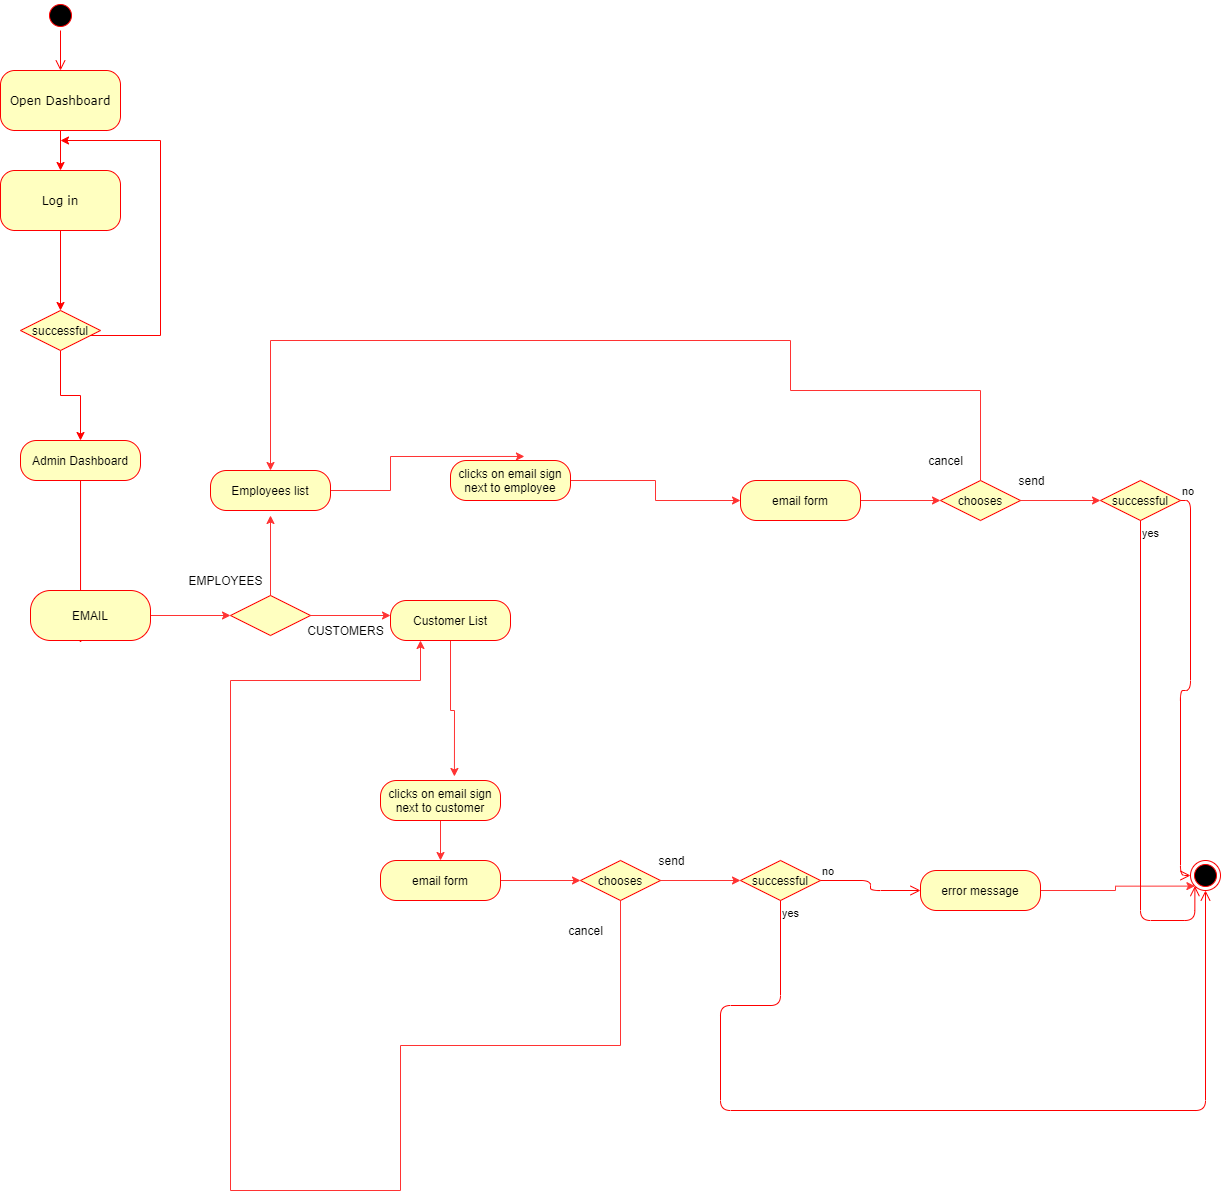

The diagram above was exported from draw.io. Its source (the exported page's mxGraphModel, read from the mxfile embedded in the PNG):
<mxGraphModel dx="4197" dy="1667" grid="1" gridSize="10" guides="1" tooltips="1" connect="1" arrows="1" fold="1" page="1" pageScale="1" pageWidth="1100" pageHeight="850" background="#ffffff" math="0" shadow="0">
  <root>
    <mxCell id="0" />
    <mxCell id="1" parent="0" />
    <mxCell id="382b91b5511bd0f7-1" value="" style="ellipse;html=1;shape=startState;fillColor=#000000;strokeColor=#ff0000;rounded=1;shadow=0;comic=0;labelBackgroundColor=none;fontFamily=Verdana;fontSize=12;fontColor=#000000;align=center;direction=south;" parent="1" vertex="1">
      <mxGeometry x="295" y="70" width="30" height="30" as="geometry" />
    </mxCell>
    <mxCell id="eIPt9XpsekfGYm1ixPby-89" value="" style="edgeStyle=orthogonalEdgeStyle;rounded=0;orthogonalLoop=1;jettySize=auto;html=1;strokeColor=#FF0000;" parent="1" source="382b91b5511bd0f7-6" target="382b91b5511bd0f7-7" edge="1">
      <mxGeometry relative="1" as="geometry" />
    </mxCell>
    <mxCell id="382b91b5511bd0f7-6" value="Open Dashboard" style="rounded=1;whiteSpace=wrap;html=1;arcSize=24;fillColor=#ffffc0;strokeColor=#ff0000;shadow=0;comic=0;labelBackgroundColor=none;fontFamily=Verdana;fontSize=12;fontColor=#000000;align=center;" parent="1" vertex="1">
      <mxGeometry x="250" y="140" width="120" height="60" as="geometry" />
    </mxCell>
    <mxCell id="2a3bc250acf0617d-9" style="edgeStyle=orthogonalEdgeStyle;html=1;labelBackgroundColor=none;endArrow=open;endSize=8;strokeColor=#ff0000;fontFamily=Verdana;fontSize=12;align=left;" parent="1" source="382b91b5511bd0f7-1" target="382b91b5511bd0f7-6" edge="1">
      <mxGeometry relative="1" as="geometry" />
    </mxCell>
    <mxCell id="2a3bc250acf0617d-10" style="edgeStyle=orthogonalEdgeStyle;html=1;labelBackgroundColor=none;endArrow=open;endSize=8;strokeColor=#ff0000;fontFamily=Verdana;fontSize=12;align=left;" parent="1" source="382b91b5511bd0f7-7" edge="1">
      <mxGeometry relative="1" as="geometry">
        <Array as="points">
          <mxPoint x="320" y="270" />
        </Array>
        <mxPoint x="320" y="270" as="targetPoint" />
      </mxGeometry>
    </mxCell>
    <mxCell id="eIPt9XpsekfGYm1ixPby-91" value="" style="edgeStyle=orthogonalEdgeStyle;rounded=0;orthogonalLoop=1;jettySize=auto;html=1;strokeColor=#FF0000;" parent="1" source="382b91b5511bd0f7-7" edge="1">
      <mxGeometry relative="1" as="geometry">
        <mxPoint x="310" y="380" as="targetPoint" />
      </mxGeometry>
    </mxCell>
    <mxCell id="382b91b5511bd0f7-7" value="Log in" style="rounded=1;whiteSpace=wrap;html=1;arcSize=24;fillColor=#ffffc0;strokeColor=#ff0000;shadow=0;comic=0;labelBackgroundColor=none;fontFamily=Verdana;fontSize=12;fontColor=#000000;align=center;" parent="1" vertex="1">
      <mxGeometry x="250" y="240" width="120" height="60" as="geometry" />
    </mxCell>
    <mxCell id="eIPt9XpsekfGYm1ixPby-6" value="" style="edgeStyle=orthogonalEdgeStyle;rounded=0;orthogonalLoop=1;jettySize=auto;html=1;strokeColor=#FF0000;" parent="1" source="eIPt9XpsekfGYm1ixPby-4" edge="1">
      <mxGeometry relative="1" as="geometry">
        <mxPoint x="310" y="210" as="targetPoint" />
        <Array as="points">
          <mxPoint x="410" y="405" />
          <mxPoint x="410" y="210" />
        </Array>
      </mxGeometry>
    </mxCell>
    <mxCell id="eIPt9XpsekfGYm1ixPby-8" value="" style="edgeStyle=orthogonalEdgeStyle;rounded=0;orthogonalLoop=1;jettySize=auto;html=1;strokeColor=#FF0000;" parent="1" source="eIPt9XpsekfGYm1ixPby-4" edge="1">
      <mxGeometry relative="1" as="geometry">
        <mxPoint x="330" y="510" as="targetPoint" />
      </mxGeometry>
    </mxCell>
    <mxCell id="eIPt9XpsekfGYm1ixPby-4" value="successful" style="rhombus;whiteSpace=wrap;html=1;fillColor=#ffffc0;strokeColor=#ff0000;" parent="1" vertex="1">
      <mxGeometry x="270" y="380" width="80" height="40" as="geometry" />
    </mxCell>
    <mxCell id="eIPt9XpsekfGYm1ixPby-93" value="" style="edgeStyle=orthogonalEdgeStyle;rounded=0;orthogonalLoop=1;jettySize=auto;html=1;strokeColor=#FF0000;entryX=0.417;entryY=1.05;entryDx=0;entryDy=0;entryPerimeter=0;" parent="1" source="eIPt9XpsekfGYm1ixPby-9" target="eIPt9XpsekfGYm1ixPby-11" edge="1">
      <mxGeometry relative="1" as="geometry">
        <mxPoint x="500" y="210" as="targetPoint" />
      </mxGeometry>
    </mxCell>
    <mxCell id="eIPt9XpsekfGYm1ixPby-9" value="Admin Dashboard" style="rounded=1;whiteSpace=wrap;html=1;arcSize=40;fontColor=#000000;fillColor=#ffffc0;strokeColor=#ff0000;" parent="1" vertex="1">
      <mxGeometry x="270" y="510" width="120" height="40" as="geometry" />
    </mxCell>
    <mxCell id="YE6y5U3q6UX6vlP6dXuk-7" value="" style="edgeStyle=orthogonalEdgeStyle;rounded=0;orthogonalLoop=1;jettySize=auto;html=1;strokeColor=#FF3333;" edge="1" parent="1" source="eIPt9XpsekfGYm1ixPby-11">
      <mxGeometry relative="1" as="geometry">
        <mxPoint x="480" y="685" as="targetPoint" />
      </mxGeometry>
    </mxCell>
    <mxCell id="eIPt9XpsekfGYm1ixPby-11" value="EMAIL" style="rounded=1;whiteSpace=wrap;html=1;arcSize=40;fontColor=#000000;fillColor=#ffffc0;strokeColor=#ff0000;" parent="1" vertex="1">
      <mxGeometry x="280" y="660" width="120" height="50" as="geometry" />
    </mxCell>
    <mxCell id="eIPt9XpsekfGYm1ixPby-150" value="" style="ellipse;html=1;shape=endState;fillColor=#000000;strokeColor=#ff0000;" parent="1" vertex="1">
      <mxGeometry x="1440" y="930" width="30" height="30" as="geometry" />
    </mxCell>
    <mxCell id="YE6y5U3q6UX6vlP6dXuk-11" value="" style="edgeStyle=orthogonalEdgeStyle;rounded=0;orthogonalLoop=1;jettySize=auto;html=1;strokeColor=#FF3333;" edge="1" parent="1" source="YE6y5U3q6UX6vlP6dXuk-1">
      <mxGeometry relative="1" as="geometry">
        <mxPoint x="520" y="585" as="targetPoint" />
      </mxGeometry>
    </mxCell>
    <mxCell id="YE6y5U3q6UX6vlP6dXuk-13" value="" style="edgeStyle=orthogonalEdgeStyle;rounded=0;orthogonalLoop=1;jettySize=auto;html=1;strokeColor=#FF3333;" edge="1" parent="1" source="YE6y5U3q6UX6vlP6dXuk-1">
      <mxGeometry relative="1" as="geometry">
        <mxPoint x="640" y="685" as="targetPoint" />
      </mxGeometry>
    </mxCell>
    <mxCell id="YE6y5U3q6UX6vlP6dXuk-1" value="" style="rhombus;whiteSpace=wrap;html=1;fillColor=#ffffc0;strokeColor=#ff0000;" vertex="1" parent="1">
      <mxGeometry x="480" y="665" width="80" height="40" as="geometry" />
    </mxCell>
    <mxCell id="YE6y5U3q6UX6vlP6dXuk-14" value="EMPLOYEES" style="text;html=1;resizable=0;autosize=1;align=center;verticalAlign=middle;points=[];fillColor=none;strokeColor=none;rounded=0;" vertex="1" parent="1">
      <mxGeometry x="430" y="640" width="90" height="20" as="geometry" />
    </mxCell>
    <mxCell id="YE6y5U3q6UX6vlP6dXuk-15" value="CUSTOMERS" style="text;html=1;resizable=0;autosize=1;align=center;verticalAlign=middle;points=[];fillColor=none;strokeColor=none;rounded=0;" vertex="1" parent="1">
      <mxGeometry x="550" y="690" width="90" height="20" as="geometry" />
    </mxCell>
    <mxCell id="YE6y5U3q6UX6vlP6dXuk-39" value="" style="edgeStyle=orthogonalEdgeStyle;rounded=0;orthogonalLoop=1;jettySize=auto;html=1;strokeColor=#FF3333;entryX=0.616;entryY=-0.101;entryDx=0;entryDy=0;entryPerimeter=0;" edge="1" parent="1" source="YE6y5U3q6UX6vlP6dXuk-16" target="YE6y5U3q6UX6vlP6dXuk-22">
      <mxGeometry relative="1" as="geometry">
        <mxPoint x="700" y="790" as="targetPoint" />
      </mxGeometry>
    </mxCell>
    <mxCell id="YE6y5U3q6UX6vlP6dXuk-16" value="Customer List" style="rounded=1;whiteSpace=wrap;html=1;arcSize=40;fontColor=#000000;fillColor=#ffffc0;strokeColor=#ff0000;" vertex="1" parent="1">
      <mxGeometry x="640" y="670" width="120" height="40" as="geometry" />
    </mxCell>
    <mxCell id="YE6y5U3q6UX6vlP6dXuk-25" value="" style="edgeStyle=orthogonalEdgeStyle;rounded=0;orthogonalLoop=1;jettySize=auto;html=1;strokeColor=#FF3333;" edge="1" parent="1" source="YE6y5U3q6UX6vlP6dXuk-22" target="YE6y5U3q6UX6vlP6dXuk-24">
      <mxGeometry relative="1" as="geometry" />
    </mxCell>
    <mxCell id="YE6y5U3q6UX6vlP6dXuk-22" value="clicks on email sign next to customer" style="rounded=1;whiteSpace=wrap;html=1;arcSize=40;fontColor=#000000;fillColor=#ffffc0;strokeColor=#ff0000;" vertex="1" parent="1">
      <mxGeometry x="630" y="850" width="120" height="40" as="geometry" />
    </mxCell>
    <mxCell id="YE6y5U3q6UX6vlP6dXuk-27" value="" style="edgeStyle=orthogonalEdgeStyle;rounded=0;orthogonalLoop=1;jettySize=auto;html=1;strokeColor=#FF3333;" edge="1" parent="1" source="YE6y5U3q6UX6vlP6dXuk-24">
      <mxGeometry relative="1" as="geometry">
        <mxPoint x="829.9999999999998" y="950" as="targetPoint" />
      </mxGeometry>
    </mxCell>
    <mxCell id="YE6y5U3q6UX6vlP6dXuk-24" value="email form" style="rounded=1;whiteSpace=wrap;html=1;arcSize=40;fontColor=#000000;fillColor=#ffffc0;strokeColor=#ff0000;" vertex="1" parent="1">
      <mxGeometry x="630" y="930" width="120" height="40" as="geometry" />
    </mxCell>
    <mxCell id="YE6y5U3q6UX6vlP6dXuk-33" value="" style="edgeStyle=orthogonalEdgeStyle;rounded=0;orthogonalLoop=1;jettySize=auto;html=1;strokeColor=#FF3333;" edge="1" parent="1" source="YE6y5U3q6UX6vlP6dXuk-28">
      <mxGeometry relative="1" as="geometry">
        <mxPoint x="989.9999999999998" y="950" as="targetPoint" />
      </mxGeometry>
    </mxCell>
    <mxCell id="YE6y5U3q6UX6vlP6dXuk-35" value="" style="edgeStyle=orthogonalEdgeStyle;rounded=0;orthogonalLoop=1;jettySize=auto;html=1;strokeColor=#FF3333;entryX=0.25;entryY=1;entryDx=0;entryDy=0;" edge="1" parent="1" source="YE6y5U3q6UX6vlP6dXuk-28" target="YE6y5U3q6UX6vlP6dXuk-16">
      <mxGeometry relative="1" as="geometry">
        <mxPoint x="680" y="750" as="targetPoint" />
        <Array as="points">
          <mxPoint x="870" y="1115" />
          <mxPoint x="650" y="1115" />
          <mxPoint x="650" y="1260" />
          <mxPoint x="480" y="1260" />
          <mxPoint x="480" y="750" />
          <mxPoint x="670" y="750" />
        </Array>
      </mxGeometry>
    </mxCell>
    <mxCell id="YE6y5U3q6UX6vlP6dXuk-28" value="chooses" style="rhombus;whiteSpace=wrap;html=1;fillColor=#ffffc0;strokeColor=#ff0000;" vertex="1" parent="1">
      <mxGeometry x="830" y="930" width="80" height="40" as="geometry" />
    </mxCell>
    <mxCell id="YE6y5U3q6UX6vlP6dXuk-36" value="send" style="text;html=1;resizable=0;autosize=1;align=center;verticalAlign=middle;points=[];fillColor=none;strokeColor=none;rounded=0;" vertex="1" parent="1">
      <mxGeometry x="901" y="920" width="40" height="20" as="geometry" />
    </mxCell>
    <mxCell id="YE6y5U3q6UX6vlP6dXuk-37" value="cancel" style="text;html=1;resizable=0;autosize=1;align=center;verticalAlign=middle;points=[];fillColor=none;strokeColor=none;rounded=0;" vertex="1" parent="1">
      <mxGeometry x="810" y="990" width="50" height="20" as="geometry" />
    </mxCell>
    <mxCell id="YE6y5U3q6UX6vlP6dXuk-40" value="successful" style="rhombus;whiteSpace=wrap;html=1;fillColor=#ffffc0;strokeColor=#ff0000;" vertex="1" parent="1">
      <mxGeometry x="990" y="930" width="80" height="40" as="geometry" />
    </mxCell>
    <mxCell id="YE6y5U3q6UX6vlP6dXuk-41" value="no" style="edgeStyle=orthogonalEdgeStyle;html=1;align=left;verticalAlign=bottom;endArrow=open;endSize=8;strokeColor=#ff0000;" edge="1" source="YE6y5U3q6UX6vlP6dXuk-40" parent="1">
      <mxGeometry x="-1" relative="1" as="geometry">
        <mxPoint x="1170" y="960" as="targetPoint" />
      </mxGeometry>
    </mxCell>
    <mxCell id="YE6y5U3q6UX6vlP6dXuk-42" value="yes" style="edgeStyle=orthogonalEdgeStyle;html=1;align=left;verticalAlign=top;endArrow=open;endSize=8;strokeColor=#ff0000;entryX=0.5;entryY=1;entryDx=0;entryDy=0;" edge="1" source="YE6y5U3q6UX6vlP6dXuk-40" parent="1" target="eIPt9XpsekfGYm1ixPby-150">
      <mxGeometry x="-1" relative="1" as="geometry">
        <mxPoint x="1030" y="1180" as="targetPoint" />
        <Array as="points">
          <mxPoint x="1030" y="1075" />
          <mxPoint x="970" y="1075" />
          <mxPoint x="970" y="1180" />
          <mxPoint x="1455" y="1180" />
        </Array>
      </mxGeometry>
    </mxCell>
    <mxCell id="YE6y5U3q6UX6vlP6dXuk-46" value="" style="edgeStyle=orthogonalEdgeStyle;rounded=0;orthogonalLoop=1;jettySize=auto;html=1;strokeColor=#FF3333;entryX=0;entryY=1;entryDx=0;entryDy=0;" edge="1" parent="1" source="YE6y5U3q6UX6vlP6dXuk-43" target="eIPt9XpsekfGYm1ixPby-150">
      <mxGeometry relative="1" as="geometry">
        <mxPoint x="1230" y="1060" as="targetPoint" />
      </mxGeometry>
    </mxCell>
    <mxCell id="YE6y5U3q6UX6vlP6dXuk-43" value="error message" style="rounded=1;whiteSpace=wrap;html=1;arcSize=40;fontColor=#000000;fillColor=#ffffc0;strokeColor=#ff0000;" vertex="1" parent="1">
      <mxGeometry x="1170" y="940" width="120" height="40" as="geometry" />
    </mxCell>
    <mxCell id="YE6y5U3q6UX6vlP6dXuk-48" value="" style="edgeStyle=orthogonalEdgeStyle;rounded=0;orthogonalLoop=1;jettySize=auto;html=1;strokeColor=#FF3333;entryX=0.616;entryY=-0.101;entryDx=0;entryDy=0;entryPerimeter=0;" edge="1" parent="1" source="YE6y5U3q6UX6vlP6dXuk-49" target="YE6y5U3q6UX6vlP6dXuk-51">
      <mxGeometry relative="1" as="geometry">
        <mxPoint x="1060" y="410" as="targetPoint" />
      </mxGeometry>
    </mxCell>
    <mxCell id="YE6y5U3q6UX6vlP6dXuk-49" value="Employees list" style="rounded=1;whiteSpace=wrap;html=1;arcSize=40;fontColor=#000000;fillColor=#ffffc0;strokeColor=#ff0000;" vertex="1" parent="1">
      <mxGeometry x="460" y="540" width="120" height="40" as="geometry" />
    </mxCell>
    <mxCell id="YE6y5U3q6UX6vlP6dXuk-50" value="" style="edgeStyle=orthogonalEdgeStyle;rounded=0;orthogonalLoop=1;jettySize=auto;html=1;strokeColor=#FF3333;" edge="1" parent="1" source="YE6y5U3q6UX6vlP6dXuk-51" target="YE6y5U3q6UX6vlP6dXuk-53">
      <mxGeometry relative="1" as="geometry" />
    </mxCell>
    <mxCell id="YE6y5U3q6UX6vlP6dXuk-51" value="clicks on email sign next to employee" style="rounded=1;whiteSpace=wrap;html=1;arcSize=40;fontColor=#000000;fillColor=#ffffc0;strokeColor=#ff0000;" vertex="1" parent="1">
      <mxGeometry x="700" y="530" width="120" height="40" as="geometry" />
    </mxCell>
    <mxCell id="YE6y5U3q6UX6vlP6dXuk-52" value="" style="edgeStyle=orthogonalEdgeStyle;rounded=0;orthogonalLoop=1;jettySize=auto;html=1;strokeColor=#FF3333;" edge="1" parent="1" source="YE6y5U3q6UX6vlP6dXuk-53">
      <mxGeometry relative="1" as="geometry">
        <mxPoint x="1190" y="570" as="targetPoint" />
      </mxGeometry>
    </mxCell>
    <mxCell id="YE6y5U3q6UX6vlP6dXuk-53" value="email form" style="rounded=1;whiteSpace=wrap;html=1;arcSize=40;fontColor=#000000;fillColor=#ffffc0;strokeColor=#ff0000;" vertex="1" parent="1">
      <mxGeometry x="990" y="550" width="120" height="40" as="geometry" />
    </mxCell>
    <mxCell id="YE6y5U3q6UX6vlP6dXuk-54" value="" style="edgeStyle=orthogonalEdgeStyle;rounded=0;orthogonalLoop=1;jettySize=auto;html=1;strokeColor=#FF3333;" edge="1" parent="1" source="YE6y5U3q6UX6vlP6dXuk-55">
      <mxGeometry relative="1" as="geometry">
        <mxPoint x="1350" y="570" as="targetPoint" />
      </mxGeometry>
    </mxCell>
    <mxCell id="YE6y5U3q6UX6vlP6dXuk-65" value="" style="edgeStyle=orthogonalEdgeStyle;rounded=0;orthogonalLoop=1;jettySize=auto;html=1;strokeColor=#FF3333;entryX=0.5;entryY=0;entryDx=0;entryDy=0;" edge="1" parent="1" source="YE6y5U3q6UX6vlP6dXuk-55" target="YE6y5U3q6UX6vlP6dXuk-49">
      <mxGeometry relative="1" as="geometry">
        <mxPoint x="1220" y="410" as="targetPoint" />
        <Array as="points">
          <mxPoint x="1230" y="460" />
          <mxPoint x="1040" y="460" />
          <mxPoint x="1040" y="410" />
          <mxPoint x="520" y="410" />
        </Array>
      </mxGeometry>
    </mxCell>
    <mxCell id="YE6y5U3q6UX6vlP6dXuk-55" value="chooses" style="rhombus;whiteSpace=wrap;html=1;fillColor=#ffffc0;strokeColor=#ff0000;" vertex="1" parent="1">
      <mxGeometry x="1190" y="550" width="80" height="40" as="geometry" />
    </mxCell>
    <mxCell id="YE6y5U3q6UX6vlP6dXuk-56" value="send" style="text;html=1;resizable=0;autosize=1;align=center;verticalAlign=middle;points=[];fillColor=none;strokeColor=none;rounded=0;" vertex="1" parent="1">
      <mxGeometry x="1261" y="540" width="40" height="20" as="geometry" />
    </mxCell>
    <mxCell id="YE6y5U3q6UX6vlP6dXuk-57" value="cancel" style="text;html=1;resizable=0;autosize=1;align=center;verticalAlign=middle;points=[];fillColor=none;strokeColor=none;rounded=0;" vertex="1" parent="1">
      <mxGeometry x="1170" y="520" width="50" height="20" as="geometry" />
    </mxCell>
    <mxCell id="YE6y5U3q6UX6vlP6dXuk-58" value="successful" style="rhombus;whiteSpace=wrap;html=1;fillColor=#ffffc0;strokeColor=#ff0000;" vertex="1" parent="1">
      <mxGeometry x="1350" y="550" width="80" height="40" as="geometry" />
    </mxCell>
    <mxCell id="YE6y5U3q6UX6vlP6dXuk-59" value="no" style="edgeStyle=orthogonalEdgeStyle;html=1;align=left;verticalAlign=bottom;endArrow=open;endSize=8;strokeColor=#ff0000;entryX=0;entryY=0.5;entryDx=0;entryDy=0;" edge="1" parent="1" source="YE6y5U3q6UX6vlP6dXuk-58" target="eIPt9XpsekfGYm1ixPby-150">
      <mxGeometry x="-1" relative="1" as="geometry">
        <mxPoint x="1530" y="580" as="targetPoint" />
      </mxGeometry>
    </mxCell>
    <mxCell id="YE6y5U3q6UX6vlP6dXuk-60" value="yes" style="edgeStyle=orthogonalEdgeStyle;html=1;align=left;verticalAlign=top;endArrow=open;endSize=8;strokeColor=#ff0000;entryX=0;entryY=1;entryDx=0;entryDy=0;" edge="1" parent="1" source="YE6y5U3q6UX6vlP6dXuk-58" target="eIPt9XpsekfGYm1ixPby-150">
      <mxGeometry x="-1" relative="1" as="geometry">
        <mxPoint x="1360" y="990" as="targetPoint" />
        <Array as="points">
          <mxPoint x="1390" y="990" />
          <mxPoint x="1444" y="990" />
        </Array>
      </mxGeometry>
    </mxCell>
  </root>
</mxGraphModel>